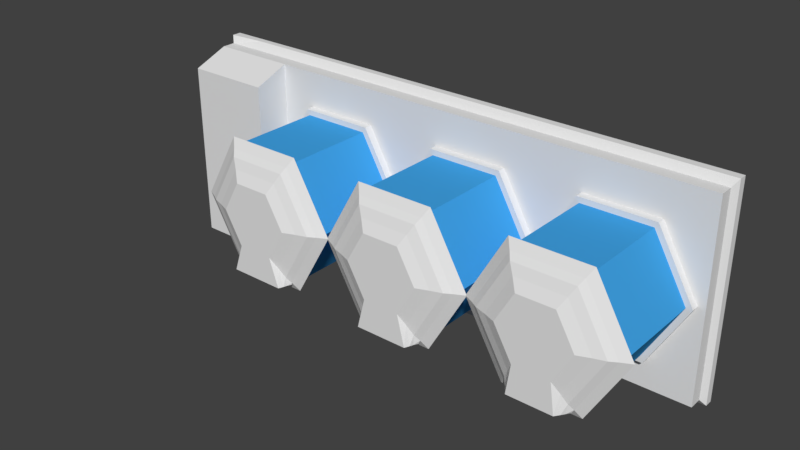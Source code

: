 # Source: incubator.blend  (saved by Blender 2.79.0; exported with 4.5.12 LTS)
import bpy
from mathutils import Matrix  # noqa: F401  (used for matrix-valued properties, if any)

bpy.ops.wm.read_factory_settings(use_empty=True)
scene = bpy.context.scene
scene.name = 'Scene'

# ---- collections
col_collection_1 = bpy.data.collections.new('Collection 1'); scene.collection.children.link(col_collection_1)

# ---- materials (node trees are filled in below, after node groups)
mat_glass = bpy.data.materials.new('glass')
mat_glass.alpha_threshold = 0.0
mat_glass.use_transparent_shadow = False
mat_glass.diffuse_color = (0.05383, 0.3733, 0.8, 1.0)
mat_glass.roughness = 0.5
mat_material_001 = bpy.data.materials.new('Material.001')
mat_material_001.alpha_threshold = 0.0
mat_material_001.use_transparent_shadow = False
mat_material_001.roughness = 0.5

# ---- material node trees

# ---- world
world_world = bpy.data.worlds.new('World'); scene.world = world_world
world_world.color = (0.05088, 0.05088, 0.05088)
world_world.use_sun_shadow = False
world_world.sun_shadow_jitter_overblur = 0.0
world_world.cycles.sampling_method = 'MANUAL'

# ---- meshes
me_cylinder_000 = bpy.data.meshes.new('Cylinder.000')
me_cylinder_000.from_pydata([(0.2337, 0.1314, 0.3814), (0.3192, -0.05834, 0.3814), (0.01729, 0.1314, 0.3814), (0.2223, -0.2282, 0.3814), (-0.09089, -0.05834, 0.3814), (0.02862, -0.2282, 0.3814), (0.01729, -0.2481, 0.3814), (-0.06825, -0.05834, 0.3814), (0.2337, -0.2481, 0.3814), (0.02861, 0.1115, 0.3814), (0.3419, -0.05834, 0.3814), (0.2223, 0.1115, 0.3814), (0.2096, -0.2058, 0.4076), (0.2937, -0.05834, 0.4076), (0.04137, -0.2058, 0.4076), (-0.04274, -0.05834, 0.4076), (0.04137, 0.08916, 0.4076), (0.2096, 0.08916, 0.4076), (0.1942, -0.1789, 0.4178), (0.263, -0.05834, 0.4178), (0.05672, -0.1789, 0.4178), (-0.01203, -0.05834, 0.4178), (0.05672, 0.06223, 0.4178), (0.1942, 0.06223, 0.4178), (0.1771, -0.1488, 0.4316), (0.2287, -0.05834, 0.4316), (0.07389, -0.1488, 0.4316), (0.0223, -0.05834, 0.4316), (0.07389, 0.03213, 0.4316), (0.1771, 0.03213, 0.4316), (0.3192, -0.05834, 0.1128), (0.2223, -0.2282, 0.1128), (0.02862, -0.2282, 0.1128), (-0.06825, -0.05834, 0.1128), (0.02861, 0.1115, 0.1128), (0.2223, 0.1115, 0.1128), (0.3369, -0.05834, 0.08822), (0.2312, -0.2437, 0.08822), (0.01978, -0.2437, 0.08822), (-0.08593, -0.05834, 0.08822), (0.01978, 0.127, 0.08822), (0.2312, 0.127, 0.08822), (0.3369, -0.05834, 0.1128), (0.2312, -0.2437, 0.1128), (0.01978, -0.2437, 0.1128), (-0.08593, -0.05834, 0.1128), (0.01978, 0.127, 0.1128), (0.2312, 0.127, 0.1128), (0.2194, -0.2231, 0.3958), (0.3134, -0.05834, 0.3958), (0.03154, -0.2231, 0.3958), (-0.0624, -0.05834, 0.3958), (0.03154, 0.1064, 0.3958), (0.2194, 0.1064, 0.3958), (-0.7606, 0.2272, 0.09075), (0.786, 0.2272, 0.09075), (-0.7606, -0.324, 0.09075), (0.786, -0.324, 0.09075), (-0.5134, 0.2272, 0.09075), (-0.5134, -0.324, 0.09075), (-0.7606, 0.1877, 0.1937), (-0.7606, -0.3216, 0.1937), (-0.5134, 0.1877, 0.1937), (-0.5134, -0.3216, 0.1937), (-0.6378, -0.324, 0.09075), (-0.6378, 0.2272, 0.09075), (-0.6378, -0.3216, 0.1937), (-0.6378, 0.1877, 0.1937), (-0.7512, -0.3238, 0.09858), (-0.7512, -0.3217, 0.1859), (-0.6471, -0.3238, 0.09858), (-0.6471, -0.3217, 0.1859), (-0.7512, -0.3119, 0.0983), (-0.7512, -0.2869, 0.1856), (-0.6471, -0.3119, 0.0983), (-0.6472, -0.2869, 0.1856), (-0.7606, 0.2136, 0.1262), (-0.5134, 0.2136, 0.1262), (-0.7606, -0.3232, 0.1262), (-0.5134, -0.3232, 0.1262), (-0.6378, -0.3232, 0.1262), (-0.6378, 0.2136, 0.1262), (-0.7512, -0.3231, 0.1286), (-0.6471, -0.3231, 0.1286), (-0.7512, -0.2882, 0.1284), (-0.6472, -0.2882, 0.1284), (-0.745, -0.287, 0.1822), (-0.6534, -0.287, 0.1822), (-0.745, -0.2881, 0.1318), (-0.6534, -0.2881, 0.1318), (-0.745, -0.2832, 0.1821), (-0.6534, -0.2832, 0.1821), (-0.745, -0.2844, 0.1317), (-0.6534, -0.2844, 0.1317), (-0.7606, 0.2272, 0.05251), (0.786, 0.2272, 0.05251), (0.786, -0.324, 0.05251), (-0.7606, -0.324, 0.05251), (-0.5134, -0.324, 0.05251), (-0.5134, 0.2272, 0.05251), (-0.6378, 0.2272, 0.05251), (-0.6378, -0.324, 0.05251), (-0.7736, 0.2468, 0.01427), (0.7989, 0.2468, 0.01427), (-0.7735, -0.3436, 0.01427), (0.799, -0.3436, 0.01427), (-0.5299, 0.2468, 0.01427), (-0.5299, -0.3436, 0.01427), (-0.6631, 0.2468, 0.01427), (-0.6631, -0.3436, 0.01427), (-0.7736, 0.2468, 0.04066), (0.7989, 0.2468, 0.03695), (0.799, -0.3436, 0.03695), (-0.7735, -0.3436, 0.04066), (-0.5299, -0.3436, 0.03774), (-0.5299, 0.2468, 0.03251), (-0.6631, 0.2468, 0.03251), (-0.6631, -0.3436, 0.03774), (-0.1959, 0.1314, 0.3814), (-0.1104, -0.05834, 0.3814), (-0.4123, 0.1314, 0.3814), (-0.2072, -0.2282, 0.3814), (-0.5205, -0.05835, 0.3814), (-0.401, -0.2282, 0.3814), (-0.4123, -0.2481, 0.3814), (-0.4978, -0.05835, 0.3814), (-0.1959, -0.2481, 0.3814), (-0.401, 0.1115, 0.3814), (-0.08773, -0.05834, 0.3814), (-0.2072, 0.1115, 0.3814), (-0.22, -0.2058, 0.4076), (-0.1359, -0.05834, 0.4076), (-0.3882, -0.2058, 0.4076), (-0.4723, -0.05835, 0.4076), (-0.3882, 0.08916, 0.4076), (-0.22, 0.08916, 0.4076), (-0.2353, -0.1789, 0.4178), (-0.1666, -0.05834, 0.4178), (-0.3729, -0.1789, 0.4178), (-0.4416, -0.05834, 0.4178), (-0.3729, 0.06223, 0.4178), (-0.2353, 0.06223, 0.4178), (-0.2525, -0.1488, 0.4316), (-0.2009, -0.05834, 0.4316), (-0.3557, -0.1488, 0.4316), (-0.4073, -0.05834, 0.4316), (-0.3557, 0.03213, 0.4316), (-0.2525, 0.03213, 0.4316), (-0.1104, -0.05834, 0.1128), (-0.2072, -0.2282, 0.1128), (-0.401, -0.2282, 0.1128), (-0.4978, -0.05835, 0.1128), (-0.401, 0.1115, 0.1128), (-0.2072, 0.1115, 0.1128), (-0.0927, -0.05834, 0.08822), (-0.1984, -0.2437, 0.08822), (-0.4098, -0.2437, 0.08822), (-0.5155, -0.05835, 0.08822), (-0.4098, 0.127, 0.08822), (-0.1984, 0.127, 0.08822), (-0.0927, -0.05834, 0.1128), (-0.1984, -0.2437, 0.1128), (-0.4098, -0.2437, 0.1128), (-0.5155, -0.05835, 0.1128), (-0.4098, 0.127, 0.1128), (-0.1984, 0.127, 0.1128), (-0.2102, -0.2231, 0.3958), (-0.1162, -0.05834, 0.3958), (-0.398, -0.2231, 0.3958), (-0.492, -0.05835, 0.3958), (-0.398, 0.1064, 0.3958), (-0.2102, 0.1064, 0.3958), (0.6626, 0.1314, 0.3814), (0.7482, -0.05834, 0.3814), (0.4462, 0.1314, 0.3814), (0.6513, -0.2282, 0.3814), (0.3381, -0.05834, 0.3814), (0.4576, -0.2282, 0.3814), (0.4462, -0.2481, 0.3814), (0.3607, -0.05834, 0.3814), (0.6626, -0.2481, 0.3814), (0.4576, 0.1115, 0.3814), (0.7708, -0.05834, 0.3814), (0.6513, 0.1115, 0.3814), (0.6385, -0.2058, 0.4076), (0.7227, -0.05834, 0.4076), (0.4703, -0.2058, 0.4076), (0.3862, -0.05834, 0.4076), (0.4703, 0.08916, 0.4076), (0.6385, 0.08916, 0.4076), (0.6232, -0.1789, 0.4178), (0.6919, -0.05834, 0.4178), (0.4857, -0.1789, 0.4178), (0.4169, -0.05834, 0.4178), (0.4857, 0.06224, 0.4178), (0.6232, 0.06224, 0.4178), (0.606, -0.1488, 0.4316), (0.6576, -0.05834, 0.4316), (0.5028, -0.1488, 0.4316), (0.4513, -0.05834, 0.4316), (0.5028, 0.03214, 0.4316), (0.606, 0.03214, 0.4316), (0.7482, -0.05834, 0.1128), (0.6513, -0.2282, 0.1128), (0.4576, -0.2282, 0.1128), (0.3607, -0.05834, 0.1128), (0.4576, 0.1115, 0.1128), (0.6513, 0.1115, 0.1128), (0.7658, -0.05834, 0.08822), (0.6601, -0.2437, 0.08822), (0.4487, -0.2437, 0.08822), (0.343, -0.05834, 0.08822), (0.4487, 0.127, 0.08822), (0.6601, 0.127, 0.08822), (0.7658, -0.05834, 0.1128), (0.6601, -0.2437, 0.1128), (0.4487, -0.2437, 0.1128), (0.343, -0.05834, 0.1128), (0.4487, 0.127, 0.1128), (0.6601, 0.127, 0.1128), (0.6484, -0.2231, 0.3958), (0.7423, -0.05834, 0.3958), (0.4605, -0.2231, 0.3958), (0.3666, -0.05834, 0.3958), (0.4605, 0.1064, 0.3958), (0.6484, 0.1064, 0.3958), (0.03608, -0.234, 0.3958), (0.2149, -0.234, 0.3958), (0.05205, -0.234, 0.4316), (0.1989, -0.234, 0.4316), (0.04627, -0.234, 0.4178), (0.2047, -0.234, 0.4178), (-0.3888, -0.2291, 0.4178), (-0.2197, -0.2291, 0.4178), (-0.3835, -0.2291, 0.4316), (-0.225, -0.2291, 0.4316), (-0.3918, -0.2291, 0.4076), (-0.2167, -0.2291, 0.4076), (-0.2112, -0.2291, 0.3958), (0.04265, -0.234, 0.4076), (0.2083, -0.234, 0.4076), (-0.3976, -0.2291, 0.3958), (0.6347, -0.2335, 0.4076), (0.4742, -0.2335, 0.4076), (0.6279, -0.2335, 0.4178), (0.481, -0.2335, 0.4178), (0.618, -0.2335, 0.4316), (0.4909, -0.2335, 0.4316), (0.6425, -0.2335, 0.3958), (0.4663, -0.2335, 0.3958)], [], [(30, 31, 3, 1), (31, 32, 5, 3), (32, 33, 7, 5), (33, 34, 9, 7), (16, 17, 53, 52), (34, 35, 11, 9), (35, 30, 1, 11), (2, 4, 51, 52), (17, 16, 22, 23), (7, 5, 6, 4), (3, 1, 10, 8), (13, 12, 48, 49), (9, 7, 4, 2), (15, 16, 52, 51), (22, 21, 27, 28), (15, 14, 20, 21), (12, 13, 19, 18), (13, 17, 23, 19), (16, 15, 21, 22), (48, 12, 240, 227), (24, 25, 29, 28, 27, 26), (20, 14, 239, 230), (23, 22, 28, 29), (21, 20, 26, 27), (18, 19, 25, 24), (19, 23, 29, 25), (35, 30, 42, 47), (33, 34, 46, 45), (31, 32, 44, 43), (34, 35, 47, 46), (32, 33, 45, 44), (30, 31, 43, 42), (36, 37, 38, 39, 40, 41), (41, 47, 42, 36), (40, 46, 47, 41), (39, 45, 46, 40), (38, 44, 45, 39), (37, 43, 44, 38), (36, 42, 43, 37), (6, 8, 48, 50), (0, 2, 52, 53), (8, 10, 49, 48), (4, 6, 50, 51), (10, 0, 53, 49), (5, 3, 8, 6), (26, 20, 230, 228), (17, 13, 49, 53), (14, 15, 51, 50), (1, 11, 0, 10), (11, 9, 2, 0), (99, 58, 55, 95), (95, 55, 57, 96), (101, 64, 56, 97), (97, 56, 54, 94), (81, 76, 60, 67), (57, 55, 58, 59), (96, 57, 59, 98), (100, 65, 58, 99), (66, 67, 60, 61), (76, 78, 61, 60), (79, 77, 62, 63), (80, 79, 63, 66), (78, 56, 68, 82), (63, 62, 67, 66), (94, 54, 65, 100), (77, 81, 67, 62), (98, 59, 64, 101), (82, 68, 72, 84), (66, 61, 69, 71), (80, 66, 71, 83), (56, 64, 70, 68), (73, 84, 88, 86), (68, 70, 74, 72), (83, 71, 75, 85), (71, 69, 73, 75), (70, 83, 85, 74), (72, 74, 85, 84), (64, 80, 83, 70), (69, 82, 84, 73), (58, 65, 81, 77), (61, 78, 82, 69), (64, 59, 79, 80), (59, 58, 77, 79), (54, 56, 78, 76), (65, 54, 76, 81), (88, 89, 93, 92), (85, 75, 87, 89), (75, 73, 86, 87), (84, 85, 89, 88), (92, 93, 91, 90), (86, 88, 92, 90), (89, 87, 91, 93), (87, 86, 90, 91), (99, 95, 111, 115), (98, 101, 117, 114), (100, 99, 115, 116), (97, 94, 110, 113), (95, 96, 112, 111), (94, 100, 116, 110), (96, 98, 114, 112), (101, 97, 113, 117), (108, 109, 104, 102), (103, 105, 107, 106), (106, 107, 109, 108), (107, 114, 117, 109), (102, 110, 116, 108), (108, 116, 115, 106), (105, 112, 114, 107), (104, 113, 110, 102), (109, 117, 113, 104), (103, 111, 112, 105), (106, 115, 111, 103), (148, 149, 121, 119), (149, 150, 123, 121), (150, 151, 125, 123), (151, 152, 127, 125), (134, 135, 171, 170), (152, 153, 129, 127), (153, 148, 119, 129), (120, 122, 169, 170), (135, 134, 140, 141), (125, 123, 124, 122), (121, 119, 128, 126), (131, 130, 166, 167), (127, 125, 122, 120), (133, 134, 170, 169), (140, 139, 145, 146), (133, 132, 138, 139), (130, 131, 137, 136), (131, 135, 141, 137), (134, 133, 139, 140), (12, 18, 231, 240), (142, 143, 147, 146, 145, 144), (142, 144, 234, 235), (141, 140, 146, 147), (139, 138, 144, 145), (136, 137, 143, 142), (137, 141, 147, 143), (153, 148, 160, 165), (151, 152, 164, 163), (149, 150, 162, 161), (152, 153, 165, 164), (150, 151, 163, 162), (148, 149, 161, 160), (154, 155, 156, 157, 158, 159), (159, 165, 160, 154), (158, 164, 165, 159), (157, 163, 164, 158), (156, 162, 163, 157), (155, 161, 162, 156), (154, 160, 161, 155), (124, 126, 166, 168), (118, 120, 170, 171), (126, 128, 167, 166), (122, 124, 168, 169), (128, 118, 171, 167), (123, 121, 126, 124), (50, 48, 227, 226), (135, 131, 167, 171), (132, 133, 169, 168), (119, 129, 118, 128), (129, 127, 120, 118), (202, 203, 175, 173), (203, 204, 177, 175), (204, 205, 179, 177), (205, 206, 181, 179), (188, 189, 225, 224), (206, 207, 183, 181), (207, 202, 173, 183), (174, 176, 223, 224), (189, 188, 194, 195), (179, 177, 178, 176), (175, 173, 182, 180), (185, 184, 220, 221), (181, 179, 176, 174), (187, 188, 224, 223), (194, 193, 199, 200), (187, 186, 192, 193), (184, 185, 191, 190), (185, 189, 195, 191), (188, 187, 193, 194), (220, 184, 242, 248), (196, 197, 201, 200, 199, 198), (192, 186, 243, 245), (195, 194, 200, 201), (193, 192, 198, 199), (190, 191, 197, 196), (191, 195, 201, 197), (207, 202, 214, 219), (205, 206, 218, 217), (203, 204, 216, 215), (206, 207, 219, 218), (204, 205, 217, 216), (202, 203, 215, 214), (208, 209, 210, 211, 212, 213), (213, 219, 214, 208), (212, 218, 219, 213), (211, 217, 218, 212), (210, 216, 217, 211), (209, 215, 216, 210), (208, 214, 215, 209), (178, 180, 220, 222), (172, 174, 224, 225), (180, 182, 221, 220), (176, 178, 222, 223), (182, 172, 225, 221), (177, 175, 180, 178), (198, 192, 245, 247), (189, 185, 221, 225), (186, 187, 223, 222), (173, 183, 172, 182), (183, 181, 174, 172), (24, 26, 228, 229), (168, 166, 238, 241), (14, 50, 226, 239), (240, 239, 226, 227), (230, 231, 229, 228), (239, 240, 231, 230), (232, 233, 235, 234), (236, 237, 233, 232), (237, 236, 241, 238), (136, 142, 235, 233), (132, 168, 241, 236), (138, 132, 236, 232), (144, 138, 232, 234), (138, 136, 233, 232), (130, 136, 233, 237), (166, 130, 237, 238), (18, 24, 229, 231), (243, 242, 244, 245), (245, 244, 246, 247), (242, 243, 249, 248), (186, 222, 249, 243), (196, 198, 247, 246), (222, 220, 248, 249), (184, 190, 244, 242), (190, 196, 246, 244), (153, 152, 151, 150, 149, 148), (35, 34, 33, 32, 31, 30), (207, 206, 205, 204, 203, 202)])
me_cylinder_000.polygons.foreach_set('material_index', [0, 0, 0, 0, 1, 0, 0, 1, 1, 1, 1, 1, 1, 1, 1, 1, 1, 1, 1, 1, 1, 1, 1, 1, 1, 1, 1, 1, 1, 1, 1, 1, 1, 1, 1, 1, 1, 1, 1, 1, 1, 1, 1, 1, 1, 1, 1, 1, 1, 1, 1, 1, 1, 1, 1, 1, 1, 1, 1, 1, 1, 1, 1, 1, 1, 1, 1, 1, 1, 1, 1, 1, 1, 1, 1, 1, 1, 1, 1, 1, 1, 1, 1, 1, 1, 1, 1, 1, 1, 1, 1, 1, 1, 1, 1, 1, 1, 1, 1, 1, 1, 1, 1, 1, 1, 1, 1, 1, 1, 1, 1, 1, 0, 0, 0, 0, 1, 0, 0, 1, 1, 1, 1, 1, 1, 1, 1, 1, 1, 1, 1, 1, 1, 1, 1, 1, 1, 1, 1, 1, 1, 1, 1, 1, 1, 1, 1, 1, 1, 1, 1, 1, 1, 1, 1, 1, 1, 1, 1, 1, 1, 1, 0, 0, 0, 0, 1, 0, 0, 1, 1, 1, 1, 1, 1, 1, 1, 1, 1, 1, 1, 1, 1, 1, 1, 1, 1, 1, 1, 1, 1, 1, 1, 1, 1, 1, 1, 1, 1, 1, 1, 1, 1, 1, 1, 1, 1, 1, 1, 1, 1, 1, 1, 1, 1, 1, 1, 1, 1, 1, 1, 1, 1, 1, 1, 1, 1, 1, 1, 1, 1, 1, 1, 1, 1, 1, 1, 1, 1, 1])
me_cylinder_000.materials.append(mat_glass)
me_cylinder_000.materials.append(mat_material_001)
me_cylinder_000.use_remesh_preserve_volume = False
me_cylinder_000.use_remesh_preserve_attributes = False
me_cylinder_000.use_mirror_vertex_groups = False
me_cylinder_000.update()

# ---- objects
ob_cylinder_000 = bpy.data.objects.new('Cylinder.000', me_cylinder_000)

# ---- transforms, parenting, visibility, modifiers, constraints
ob_cylinder_000.location = (0.0, 0.0, 0.0)
ob_cylinder_000.rotation_euler = (1.571, 0.0, 0.0)
ob_cylinder_000.show_transparent = True
ob_cylinder_000.lineart.crease_threshold = 0.0

# ---- collection membership
col_collection_1.objects.link(ob_cylinder_000)

# ---- scene / render settings (as saved in the file)
scene.frame_start = 1; scene.frame_end = 250; scene.frame_set(1)
scene.render.engine = 'BLENDER_EEVEE_NEXT'
scene.render.resolution_percentage = 50
scene.render.dither_intensity = 0.0
scene.cycles.use_denoising = False
scene.cycles.samples = 128
scene.cycles.sampling_pattern = 'TABULATED_SOBOL'
scene.cycles.use_adaptive_sampling = False
scene.cycles.use_light_tree = False
scene.cycles.blur_glossy = 0.0
scene.cycles.sample_clamp_indirect = 0.0
scene.view_settings.view_transform = 'Standard'
bpy.context.view_layer.update()

# ---- added for rendering (the .blend has no active camera and no usable light): camera, sun
cam_auto = bpy.data.cameras.new('AutoCamera')
cam_auto.lens = 50.0
cam_auto.sensor_width = 36.0
cam_auto.clip_end = 1000.0
ob_auto_camera = bpy.data.objects.new('AutoCamera', cam_auto)
scene.collection.objects.link(ob_auto_camera)
ob_auto_camera.location = (1.61402, -2.1445, 1.23266)
ob_auto_camera.rotation_euler = (1.09748, -7.21219e-08, 0.694738)
scene.camera = ob_auto_camera
light_auto_sun = bpy.data.lights.new('AutoSun', 'SUN')
light_auto_sun.energy = 3.0
light_auto_sun.angle = 0.0523599
ob_auto_sun = bpy.data.objects.new('AutoSun', light_auto_sun)
scene.collection.objects.link(ob_auto_sun)
ob_auto_sun.rotation_euler = (0.872665, 0.174533, 0.523599)
bpy.context.view_layer.update()
